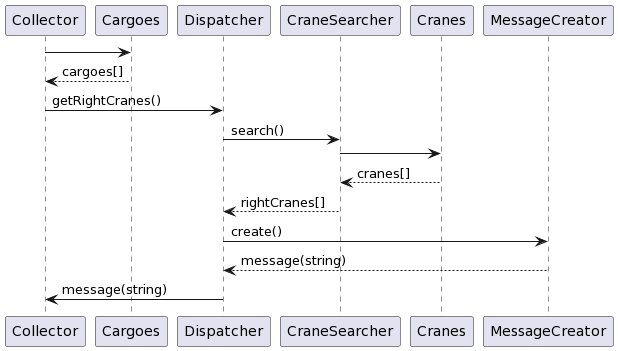

The diagram above was rendered by PlantUML. Its source (embedded in the PNG):
@startuml
Collector -> Cargoes
Cargoes --> Collector: cargoes[]
Collector -> Dispatcher: getRightCranes()
Dispatcher -> CraneSearcher: search()
CraneSearcher -> Cranes
Cranes --> CraneSearcher: cranes[]
CraneSearcher --> Dispatcher: rightCranes[]
Dispatcher -> MessageCreator: create()
MessageCreator --> Dispatcher: message(string)
Dispatcher -> Collector: message(string)
@enduml